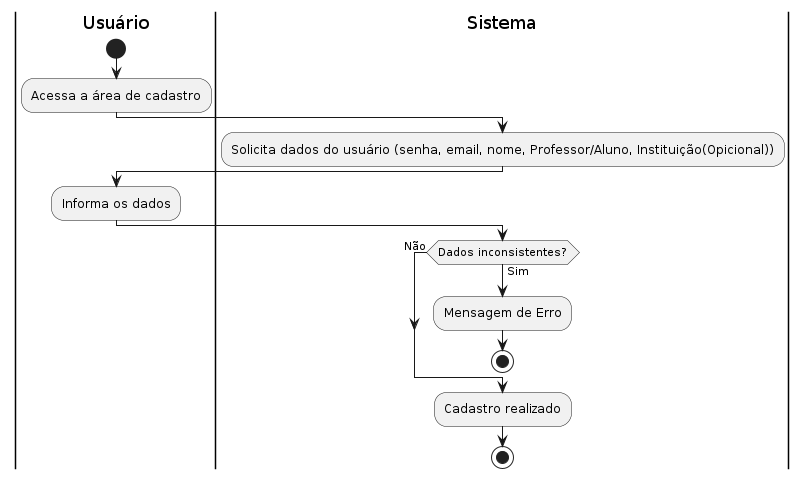

The diagram above was rendered by PlantUML. Its source (embedded in the PNG):
@startuml

|Usuário|
start
:Acessa a área de cadastro;

|Sistema|
:Solicita dados do usuário (senha, email, nome, Professor/Aluno, Instituição(Opicional));

|Usuário|
:Informa os dados;

|Sistema|
while (Dados inconsistentes?) is (Sim)
    :Mensagem de Erro;
    stop
    
endwhile (Não)

|Sistema|
:Cadastro realizado;
stop

@enduml